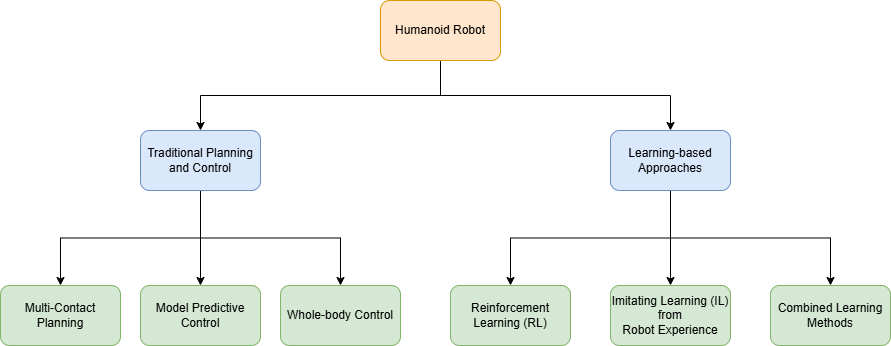

The diagram above was exported from draw.io. Its source (the exported page's mxGraphModel, read from the mxfile embedded in the PNG):
<mxGraphModel dx="1877" dy="522" grid="1" gridSize="10" guides="1" tooltips="1" connect="1" arrows="1" fold="1" page="1" pageScale="1" pageWidth="827" pageHeight="1169" math="0" shadow="0">
  <root>
    <mxCell id="0" />
    <mxCell id="1" parent="0" />
    <mxCell id="2a0gchC6SYJ6YSRuOCfo-12" style="edgeStyle=orthogonalEdgeStyle;rounded=0;orthogonalLoop=1;jettySize=auto;html=1;exitX=0.5;exitY=1;exitDx=0;exitDy=0;" edge="1" parent="1" source="2a0gchC6SYJ6YSRuOCfo-1" target="2a0gchC6SYJ6YSRuOCfo-2">
      <mxGeometry relative="1" as="geometry" />
    </mxCell>
    <mxCell id="2a0gchC6SYJ6YSRuOCfo-13" style="edgeStyle=orthogonalEdgeStyle;rounded=0;orthogonalLoop=1;jettySize=auto;html=1;exitX=0.5;exitY=1;exitDx=0;exitDy=0;entryX=0.5;entryY=0;entryDx=0;entryDy=0;" edge="1" parent="1" source="2a0gchC6SYJ6YSRuOCfo-1" target="2a0gchC6SYJ6YSRuOCfo-4">
      <mxGeometry relative="1" as="geometry" />
    </mxCell>
    <mxCell id="2a0gchC6SYJ6YSRuOCfo-1" value="Humanoid Robot" style="rounded=1;whiteSpace=wrap;html=1;fillColor=#ffe6cc;strokeColor=#d79b00;" vertex="1" parent="1">
      <mxGeometry x="350" y="240" width="120" height="60" as="geometry" />
    </mxCell>
    <mxCell id="2a0gchC6SYJ6YSRuOCfo-14" style="edgeStyle=orthogonalEdgeStyle;rounded=0;orthogonalLoop=1;jettySize=auto;html=1;exitX=0.5;exitY=1;exitDx=0;exitDy=0;entryX=0.5;entryY=0;entryDx=0;entryDy=0;" edge="1" parent="1" source="2a0gchC6SYJ6YSRuOCfo-2" target="2a0gchC6SYJ6YSRuOCfo-5">
      <mxGeometry relative="1" as="geometry" />
    </mxCell>
    <mxCell id="2a0gchC6SYJ6YSRuOCfo-15" style="edgeStyle=orthogonalEdgeStyle;rounded=0;orthogonalLoop=1;jettySize=auto;html=1;exitX=0.5;exitY=1;exitDx=0;exitDy=0;" edge="1" parent="1" source="2a0gchC6SYJ6YSRuOCfo-2" target="2a0gchC6SYJ6YSRuOCfo-6">
      <mxGeometry relative="1" as="geometry" />
    </mxCell>
    <mxCell id="2a0gchC6SYJ6YSRuOCfo-16" style="edgeStyle=orthogonalEdgeStyle;rounded=0;orthogonalLoop=1;jettySize=auto;html=1;exitX=0.5;exitY=1;exitDx=0;exitDy=0;entryX=0.5;entryY=0;entryDx=0;entryDy=0;" edge="1" parent="1" source="2a0gchC6SYJ6YSRuOCfo-2" target="2a0gchC6SYJ6YSRuOCfo-7">
      <mxGeometry relative="1" as="geometry" />
    </mxCell>
    <mxCell id="2a0gchC6SYJ6YSRuOCfo-2" value="&lt;div&gt;Traditional Planning&lt;/div&gt;&lt;div&gt;and Control&lt;/div&gt;" style="rounded=1;whiteSpace=wrap;html=1;fillColor=#dae8fc;strokeColor=#6c8ebf;" vertex="1" parent="1">
      <mxGeometry x="110" y="370" width="120" height="60" as="geometry" />
    </mxCell>
    <mxCell id="2a0gchC6SYJ6YSRuOCfo-17" style="edgeStyle=orthogonalEdgeStyle;rounded=0;orthogonalLoop=1;jettySize=auto;html=1;exitX=0.5;exitY=1;exitDx=0;exitDy=0;" edge="1" parent="1" source="2a0gchC6SYJ6YSRuOCfo-4" target="2a0gchC6SYJ6YSRuOCfo-8">
      <mxGeometry relative="1" as="geometry" />
    </mxCell>
    <mxCell id="2a0gchC6SYJ6YSRuOCfo-18" style="edgeStyle=orthogonalEdgeStyle;rounded=0;orthogonalLoop=1;jettySize=auto;html=1;exitX=0.5;exitY=1;exitDx=0;exitDy=0;" edge="1" parent="1" source="2a0gchC6SYJ6YSRuOCfo-4" target="2a0gchC6SYJ6YSRuOCfo-10">
      <mxGeometry relative="1" as="geometry" />
    </mxCell>
    <mxCell id="2a0gchC6SYJ6YSRuOCfo-19" style="edgeStyle=orthogonalEdgeStyle;rounded=0;orthogonalLoop=1;jettySize=auto;html=1;exitX=0.5;exitY=1;exitDx=0;exitDy=0;entryX=0.5;entryY=0;entryDx=0;entryDy=0;" edge="1" parent="1" source="2a0gchC6SYJ6YSRuOCfo-4" target="2a0gchC6SYJ6YSRuOCfo-11">
      <mxGeometry relative="1" as="geometry" />
    </mxCell>
    <mxCell id="2a0gchC6SYJ6YSRuOCfo-4" value="Learning-based&#10;Approaches" style="rounded=1;whiteSpace=wrap;html=1;fillColor=#dae8fc;strokeColor=#6c8ebf;" vertex="1" parent="1">
      <mxGeometry x="580" y="370" width="120" height="60" as="geometry" />
    </mxCell>
    <mxCell id="2a0gchC6SYJ6YSRuOCfo-5" value="Multi-Contact Planning" style="rounded=1;whiteSpace=wrap;html=1;fillColor=#d5e8d4;strokeColor=#82b366;" vertex="1" parent="1">
      <mxGeometry x="-30" y="525" width="120" height="60" as="geometry" />
    </mxCell>
    <mxCell id="2a0gchC6SYJ6YSRuOCfo-6" value="Model Predictive Control" style="rounded=1;whiteSpace=wrap;html=1;fillColor=#d5e8d4;strokeColor=#82b366;" vertex="1" parent="1">
      <mxGeometry x="110" y="525" width="120" height="60" as="geometry" />
    </mxCell>
    <mxCell id="2a0gchC6SYJ6YSRuOCfo-7" value="Whole-body Control" style="rounded=1;whiteSpace=wrap;html=1;fillColor=#d5e8d4;strokeColor=#82b366;" vertex="1" parent="1">
      <mxGeometry x="250" y="525" width="120" height="60" as="geometry" />
    </mxCell>
    <mxCell id="2a0gchC6SYJ6YSRuOCfo-8" value="Reinforcement Learning (RL)" style="rounded=1;whiteSpace=wrap;html=1;fillColor=#d5e8d4;strokeColor=#82b366;" vertex="1" parent="1">
      <mxGeometry x="420" y="525" width="120" height="60" as="geometry" />
    </mxCell>
    <mxCell id="2a0gchC6SYJ6YSRuOCfo-10" value="&lt;div&gt;Imitating Learning (IL) from&lt;/div&gt;&lt;div&gt;Robot Experience&lt;/div&gt;" style="rounded=1;whiteSpace=wrap;html=1;fillColor=#d5e8d4;strokeColor=#82b366;" vertex="1" parent="1">
      <mxGeometry x="580" y="525" width="120" height="60" as="geometry" />
    </mxCell>
    <mxCell id="2a0gchC6SYJ6YSRuOCfo-11" value="Combined Learning Methods" style="rounded=1;whiteSpace=wrap;html=1;fillColor=#d5e8d4;strokeColor=#82b366;" vertex="1" parent="1">
      <mxGeometry x="740" y="525" width="120" height="60" as="geometry" />
    </mxCell>
  </root>
</mxGraphModel>